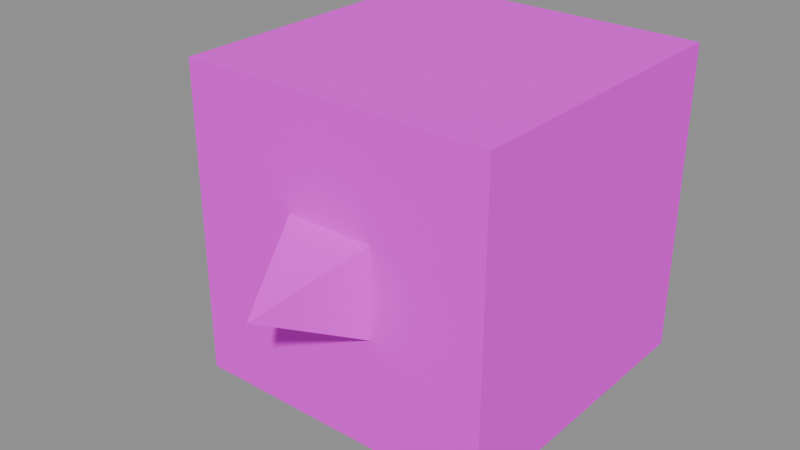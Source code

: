 # Source: SM_Test_AxisCube.blend  (saved by Blender 5.2.45; exported with 4.5.12 LTS)
import bpy
from mathutils import Matrix  # noqa: F401  (used for matrix-valued properties, if any)

bpy.ops.wm.read_factory_settings(use_empty=True)
scene = bpy.context.scene
scene.name = 'SM_Test_AxisCube'

# ---- collections
col_sm_test_axiscube = bpy.data.collections.new('SM_Test_AxisCube'); scene.collection.children.link(col_sm_test_axiscube)

# ---- images (referenced by path relative to the original .blend; pixels are not part of the script)
import os
ASSET_DIR = os.environ.get("B2B_ASSET_DIR", "")  # directory of the original .blend (textures are referenced by path, not embedded)
HERE = os.path.dirname(os.path.abspath(__file__))  # packed textures are extracted next to this script under _unpacked/

def load_image(name, relpath, width, height, colorspace="sRGB"):
    """Load a texture the original file referenced (path relative to the .blend, or extracted next to this script)."""
    p = next((c for c in (os.path.join(HERE, relpath), os.path.join(ASSET_DIR, relpath)) if relpath and os.path.exists(c)), "")
    if p:
        img = bpy.data.images.load(p, check_existing=True)
        img.name = name
    else:  # same state as the original file: an image datablock whose file is absent (Cycles renders it pink)
        img = bpy.data.images.new(name, width, height)
        img.source = "FILE"
        img.filepath = "//" + (relpath or name)
    img.colorspace_settings.name = colorspace
    return img
img_t_palette = load_image('T_Palette', 'T_Palette.png', 1024, 1024, 'sRGB')

# ---- materials (node trees are filled in below, after node groups)
mat_m_palette = bpy.data.materials.new('M_Palette')

# ---- material node trees
mat_m_palette.use_nodes = True; mat_m_palette.node_tree.nodes.clear()
_N = mat_m_palette.node_tree.nodes; _L = mat_m_palette.node_tree.links
n0 = _N.new('ShaderNodeOutputMaterial'); n0.name = 'Material Output'; n0.location = (0, 0)
n1 = _N.new('ShaderNodeBsdfPrincipled'); n1.name = 'Principled BSDF'; n1.location = (0, 0)
n1.inputs[2].default_value = 1.0
n1.inputs[10].default_value = 0.005
n2 = _N.new('ShaderNodeTexImage'); n2.name = 'Image Texture'; n2.location = (0, 0)
n2.image = img_t_palette
n2.interpolation = 'Closest'
_L.new(n2.outputs[0], n1.inputs[0])
_L.new(n1.outputs[0], n0.inputs[0])
n0.is_active_output = True

# ---- meshes
me_sm_test_axiscube = bpy.data.meshes.new('SM_Test_AxisCube')
me_sm_test_axiscube.from_pydata([(-0.5, -0.5, 0.0), (-0.5, -0.5, 1.0), (-0.5, 0.5, 0.0), (-0.5, 0.5, 1.0), (0.5, -0.5, 0.0), (0.5, -0.5, 1.0), (0.5, 0.5, 0.0), (0.5, 0.5, 1.0), (0.1414, -0.5, 0.3586), (0.1414, -0.5, 0.6414), (-0.1414, -0.5, 0.6414), (-0.1414, -0.5, 0.3586), (1.602e-08, -0.8, 0.5), (-0.6, -0.2, 0.3), (-0.6, -0.2, 0.7), (-0.6, 0.2, 0.3), (-0.6, 0.2, 0.7), (-0.5, -0.2, 0.3), (-0.5, -0.2, 0.7), (-0.5, 0.2, 0.3), (-0.5, 0.2, 0.7)], [], [(1, 2, 0), (3, 6, 2), (7, 4, 6), (5, 0, 4), (6, 0, 2), (3, 5, 7), (8, 9, 12), (9, 10, 12), (10, 11, 12), (11, 8, 12), (11, 9, 8), (14, 15, 13), (16, 19, 15), (20, 17, 19), (18, 13, 17), (19, 13, 15), (16, 18, 20), (1, 3, 2), (3, 7, 6), (7, 5, 4), (5, 1, 0), (6, 4, 0), (3, 1, 5), (11, 10, 9), (14, 16, 15), (16, 20, 19), (20, 18, 17), (18, 14, 13), (19, 17, 13), (16, 14, 18)])
_uv = me_sm_test_axiscube.uv_layers.new(name='UVMap')
_uv.uv.foreach_set('vector', [0.2812, 0.5938, 0.2812, 0.5938, 0.2812, 0.5938, 0.09375, 0.5938, 0.09375, 0.5938, 0.09375, 0.5938, 0.2812, 0.5938, 0.2812, 0.5938, 0.2812, 0.5938, 0.7812, 0.6562, 0.7812, 0.6562, 0.7812, 0.6562, 0.1562, 0.6562, 0.1562, 0.6562, 0.1562, 0.6562, 0.03125, 0.9688, 0.03125, 0.9688, 0.03125, 0.9688, 0.8438, 0.6562, 0.8438, 0.6562, 0.8438, 0.6562, 0.8438, 0.6562, 0.8438, 0.6562, 0.8438, 0.6562, 0.8438, 0.6562, 0.8438, 0.6562, 0.8438, 0.6562, 0.8438, 0.6562, 0.8438, 0.6562, 0.8438, 0.6562, 0.09375, 0.5938, 0.09375, 0.5938, 0.09375, 0.5938, 0.4688, 0.6562, 0.4688, 0.6562, 0.4688, 0.6562, 0.4688, 0.6562, 0.4688, 0.6562, 0.4688, 0.6562, 0.4688, 0.6562, 0.4688, 0.6562, 0.4688, 0.6562, 0.4688, 0.6562, 0.4688, 0.6562, 0.4688, 0.6562, 0.4688, 0.6562, 0.4688, 0.6562, 0.4688, 0.6562, 0.4688, 0.6562, 0.4688, 0.6562, 0.4688, 0.6562, 0.2812, 0.5938, 0.2812, 0.5938, 0.2812, 0.5938, 0.09375, 0.5938, 0.09375, 0.5938, 0.09375, 0.5938, 0.2812, 0.5938, 0.2812, 0.5938, 0.2812, 0.5938, 0.7812, 0.6562, 0.7812, 0.6562, 0.7812, 0.6562, 0.1562, 0.6562, 0.1562, 0.6562, 0.1562, 0.6562, 0.03125, 0.9688, 0.03125, 0.9688, 0.03125, 0.9688, 0.09375, 0.5938, 0.09375, 0.5938, 0.09375, 0.5938, 0.4688, 0.6562, 0.4688, 0.6562, 0.4688, 0.6562, 0.4688, 0.6562, 0.4688, 0.6562, 0.4688, 0.6562, 0.4688, 0.6562, 0.4688, 0.6562, 0.4688, 0.6562, 0.4688, 0.6562, 0.4688, 0.6562, 0.4688, 0.6562, 0.4688, 0.6562, 0.4688, 0.6562, 0.4688, 0.6562, 0.4688, 0.6562, 0.4688, 0.6562, 0.4688, 0.6562])
me_sm_test_axiscube.materials.append(mat_m_palette)
me_sm_test_axiscube.update()

# ---- objects
ob_sm_test_axiscube = bpy.data.objects.new('SM_Test_AxisCube', me_sm_test_axiscube)

# ---- transforms, parenting, visibility, modifiers, constraints
ob_sm_test_axiscube.location = (0.0, 0.0, 0.0)

# ---- collection membership
col_sm_test_axiscube.objects.link(ob_sm_test_axiscube)

# ---- scene / render settings (as saved in the file)
scene.frame_start = 1; scene.frame_end = 250; scene.frame_set(1)
scene.render.engine = 'BLENDER_EEVEE_NEXT'
scene.render.image_settings.exr_codec = 'NONE'
scene.render.use_bake_clear = False
scene.render.bake_margin = 0
scene.render.bake_bias = 0.0
scene.render.bake_samples = 0
scene.render.simplify_subdivision_render = 0
scene.render.simplify_child_particles_render = 0.0
scene.render.compositor_device = 'GPU'
scene.eevee.use_volume_custom_range = False
scene.eevee.gtao_distance = 0.0
scene.eevee.use_fast_gi = False
scene.eevee.fast_gi_thickness_near = 0.1
scene.eevee.fast_gi_thickness_far = 0.0
scene.eevee.ray_tracing_options.screen_trace_thickness = 0.1
bpy.context.view_layer.update()

# ---- added for rendering (the .blend has no active camera and no usable light): camera, sun + grey world if the file has none
cam_auto = bpy.data.cameras.new('AutoCamera')
cam_auto.lens = 50.0
cam_auto.sensor_width = 36.0
cam_auto.clip_end = 1000.0
ob_auto_camera = bpy.data.objects.new('AutoCamera', cam_auto)
scene.collection.objects.link(ob_auto_camera)
ob_auto_camera.location = (1.77717, -2.34261, 1.96174)
ob_auto_camera.rotation_euler = (1.09748, -7.21219e-08, 0.694738)
scene.camera = ob_auto_camera
light_auto_sun = bpy.data.lights.new('AutoSun', 'SUN')
light_auto_sun.energy = 3.0
light_auto_sun.angle = 0.0523599
ob_auto_sun = bpy.data.objects.new('AutoSun', light_auto_sun)
scene.collection.objects.link(ob_auto_sun)
ob_auto_sun.rotation_euler = (0.872665, 0.174533, 0.523599)
if scene.world is None:
    world_auto = bpy.data.worlds.new('AutoWorld')
    world_auto.color = (0.3, 0.3, 0.3)
    scene.world = world_auto
bpy.context.view_layer.update()
